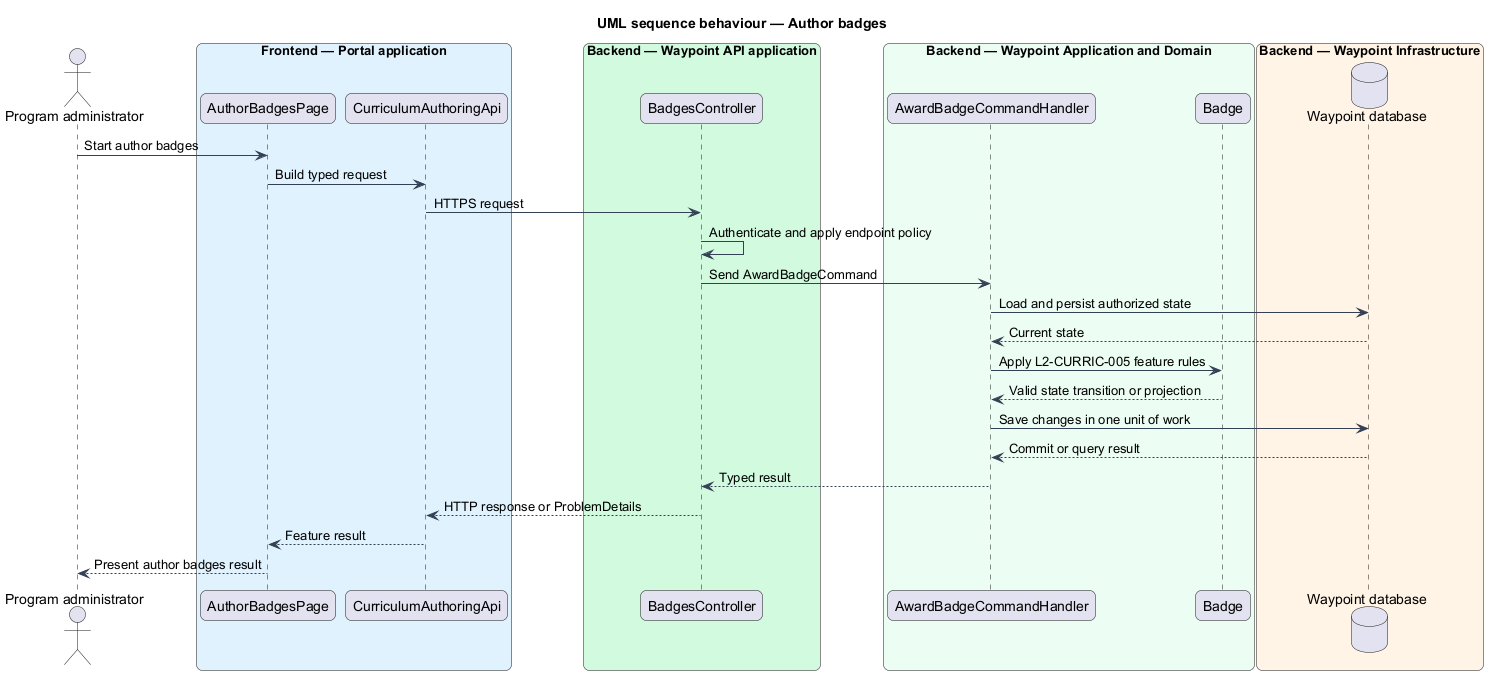

The diagram above was rendered by PlantUML. Its source (embedded in the PNG):
@startuml

title UML sequence behaviour — Author badges
skinparam backgroundColor #FFFFFF
skinparam shadowing false
skinparam roundcorner 12
skinparam defaultFontName Arial
skinparam ArrowColor #344054
skinparam rectangle {
  BorderColor #344054
  FontColor #101828
}
skinparam package {
  BorderColor #667085
  FontColor #101828
  BackgroundColor #F9FAFB
}
actor "Program administrator" as actor
box "Frontend — Portal application" #E0F2FE
  participant "AuthorBadgesPage" as page
  participant "CurriculumAuthoringApi" as client
end box
box "Backend — Waypoint API application" #D1FADF
  participant "BadgesController" as controller
end box
box "Backend — Waypoint Application and Domain" #ECFDF3
  participant "AwardBadgeCommandHandler" as handler
  participant "Badge" as entity
end box
box "Backend — Waypoint Infrastructure" #FFF4E5
  database "Waypoint database" as db
end box
actor -> page : Start author badges
page -> client : Build typed request
client -> controller : HTTPS request
controller -> controller : Authenticate and apply endpoint policy
controller -> handler : Send AwardBadgeCommand
handler -> db : Load and persist authorized state
db --> handler : Current state
handler -> entity : Apply L2-CURRIC-005 feature rules
entity --> handler : Valid state transition or projection
handler -> db : Save changes in one unit of work
db --> handler : Commit or query result
handler --> controller : Typed result
controller --> client : HTTP response or ProblemDetails
client --> page : Feature result
page --> actor : Present author badges result
@enduml